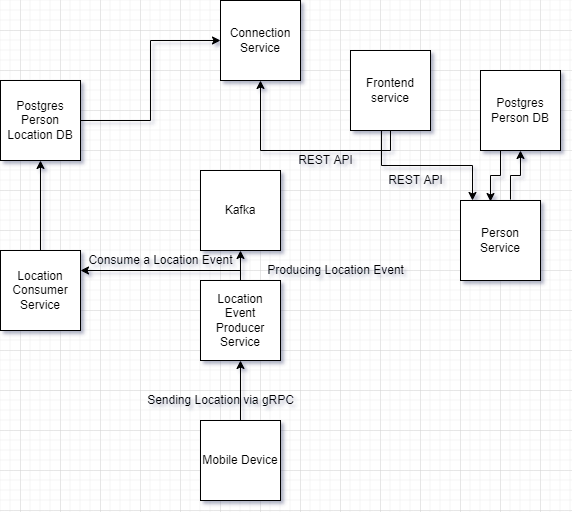

The diagram above was exported from draw.io. Its source (the exported page's mxGraphModel, read from the mxfile embedded in the PNG):
<mxGraphModel dx="868" dy="450" grid="1" gridSize="10" guides="1" tooltips="1" connect="1" arrows="1" fold="1" page="1" pageScale="1" pageWidth="850" pageHeight="1100" math="0" shadow="0">
  <root>
    <mxCell id="0" />
    <mxCell id="1" parent="0" />
    <mxCell id="N-fCXhvbH1P6NbQZw1ss-3" value="" style="edgeStyle=orthogonalEdgeStyle;rounded=0;orthogonalLoop=1;jettySize=auto;html=1;" parent="1" source="N-fCXhvbH1P6NbQZw1ss-1" target="N-fCXhvbH1P6NbQZw1ss-2" edge="1">
      <mxGeometry relative="1" as="geometry" />
    </mxCell>
    <mxCell id="N-fCXhvbH1P6NbQZw1ss-1" value="Mobile Device" style="whiteSpace=wrap;html=1;aspect=fixed;" parent="1" vertex="1">
      <mxGeometry x="380" y="990" width="80" height="80" as="geometry" />
    </mxCell>
    <mxCell id="N-fCXhvbH1P6NbQZw1ss-8" value="" style="edgeStyle=orthogonalEdgeStyle;rounded=0;orthogonalLoop=1;jettySize=auto;html=1;" parent="1" source="N-fCXhvbH1P6NbQZw1ss-2" target="N-fCXhvbH1P6NbQZw1ss-7" edge="1">
      <mxGeometry relative="1" as="geometry" />
    </mxCell>
    <mxCell id="N-fCXhvbH1P6NbQZw1ss-2" value="Location Event Producer Service" style="whiteSpace=wrap;html=1;aspect=fixed;" parent="1" vertex="1">
      <mxGeometry x="380" y="850" width="80" height="80" as="geometry" />
    </mxCell>
    <mxCell id="N-fCXhvbH1P6NbQZw1ss-4" value="Sending Location via gRPC" style="text;html=1;resizable=0;autosize=1;align=center;verticalAlign=middle;points=[];fillColor=none;strokeColor=none;rounded=0;" parent="1" vertex="1">
      <mxGeometry x="320" y="960" width="160" height="20" as="geometry" />
    </mxCell>
    <mxCell id="N-fCXhvbH1P6NbQZw1ss-7" value="Kafka" style="whiteSpace=wrap;html=1;aspect=fixed;" parent="1" vertex="1">
      <mxGeometry x="380" y="740" width="80" height="80" as="geometry" />
    </mxCell>
    <mxCell id="N-fCXhvbH1P6NbQZw1ss-9" value="Producing Location Event" style="text;html=1;resizable=0;autosize=1;align=center;verticalAlign=middle;points=[];fillColor=none;strokeColor=none;rounded=0;" parent="1" vertex="1">
      <mxGeometry x="440" y="830" width="150" height="20" as="geometry" />
    </mxCell>
    <mxCell id="N-fCXhvbH1P6NbQZw1ss-10" value="Location Consumer Service" style="whiteSpace=wrap;html=1;aspect=fixed;" parent="1" vertex="1">
      <mxGeometry x="180" y="820" width="80" height="80" as="geometry" />
    </mxCell>
    <mxCell id="N-fCXhvbH1P6NbQZw1ss-12" value="" style="edgeStyle=orthogonalEdgeStyle;rounded=0;orthogonalLoop=1;jettySize=auto;html=1;entryX=1;entryY=0.25;entryDx=0;entryDy=0;" parent="1" target="N-fCXhvbH1P6NbQZw1ss-10" edge="1">
      <mxGeometry relative="1" as="geometry">
        <mxPoint x="420" y="840" as="sourcePoint" />
        <mxPoint x="430" y="830" as="targetPoint" />
      </mxGeometry>
    </mxCell>
    <mxCell id="N-fCXhvbH1P6NbQZw1ss-13" value="Postgres Person Location DB" style="whiteSpace=wrap;html=1;aspect=fixed;" parent="1" vertex="1">
      <mxGeometry x="180" y="650" width="80" height="80" as="geometry" />
    </mxCell>
    <mxCell id="N-fCXhvbH1P6NbQZw1ss-14" value="" style="edgeStyle=orthogonalEdgeStyle;rounded=0;orthogonalLoop=1;jettySize=auto;html=1;entryX=0.5;entryY=1;entryDx=0;entryDy=0;exitX=0.5;exitY=0;exitDx=0;exitDy=0;" parent="1" source="N-fCXhvbH1P6NbQZw1ss-10" target="N-fCXhvbH1P6NbQZw1ss-13" edge="1">
      <mxGeometry relative="1" as="geometry">
        <mxPoint x="430" y="850" as="sourcePoint" />
        <mxPoint x="330" y="840" as="targetPoint" />
      </mxGeometry>
    </mxCell>
    <mxCell id="N-fCXhvbH1P6NbQZw1ss-16" value="Consume a Location Event" style="text;html=1;resizable=0;autosize=1;align=center;verticalAlign=middle;points=[];fillColor=none;strokeColor=none;rounded=0;" parent="1" vertex="1">
      <mxGeometry x="260" y="820" width="160" height="20" as="geometry" />
    </mxCell>
    <mxCell id="N-fCXhvbH1P6NbQZw1ss-17" value="Postgres Person DB" style="whiteSpace=wrap;html=1;aspect=fixed;" parent="1" vertex="1">
      <mxGeometry x="660" y="640" width="80" height="80" as="geometry" />
    </mxCell>
    <mxCell id="N-fCXhvbH1P6NbQZw1ss-18" value="Person Service" style="whiteSpace=wrap;html=1;aspect=fixed;" parent="1" vertex="1">
      <mxGeometry x="640" y="770" width="80" height="80" as="geometry" />
    </mxCell>
    <mxCell id="N-fCXhvbH1P6NbQZw1ss-20" value="" style="edgeStyle=orthogonalEdgeStyle;rounded=0;orthogonalLoop=1;jettySize=auto;html=1;exitX=0.625;exitY=-0.012;exitDx=0;exitDy=0;exitPerimeter=0;entryX=0.5;entryY=1;entryDx=0;entryDy=0;" parent="1" source="N-fCXhvbH1P6NbQZw1ss-18" target="N-fCXhvbH1P6NbQZw1ss-17" edge="1">
      <mxGeometry relative="1" as="geometry">
        <mxPoint x="430" y="1000" as="sourcePoint" />
        <mxPoint x="430" y="940" as="targetPoint" />
      </mxGeometry>
    </mxCell>
    <mxCell id="N-fCXhvbH1P6NbQZw1ss-21" value="" style="edgeStyle=orthogonalEdgeStyle;rounded=0;orthogonalLoop=1;jettySize=auto;html=1;exitX=0.25;exitY=1;exitDx=0;exitDy=0;entryX=0.375;entryY=0.013;entryDx=0;entryDy=0;entryPerimeter=0;" parent="1" source="N-fCXhvbH1P6NbQZw1ss-17" target="N-fCXhvbH1P6NbQZw1ss-18" edge="1">
      <mxGeometry relative="1" as="geometry">
        <mxPoint x="700" y="720" as="sourcePoint" />
        <mxPoint x="700" y="760" as="targetPoint" />
      </mxGeometry>
    </mxCell>
    <mxCell id="N-fCXhvbH1P6NbQZw1ss-22" value="Frontend service" style="whiteSpace=wrap;html=1;aspect=fixed;" parent="1" vertex="1">
      <mxGeometry x="530" y="620" width="80" height="80" as="geometry" />
    </mxCell>
    <mxCell id="N-fCXhvbH1P6NbQZw1ss-26" value="REST API" style="text;html=1;resizable=0;autosize=1;align=center;verticalAlign=middle;points=[];fillColor=none;strokeColor=none;rounded=0;" parent="1" vertex="1">
      <mxGeometry x="560" y="740" width="70" height="20" as="geometry" />
    </mxCell>
    <mxCell id="N-fCXhvbH1P6NbQZw1ss-27" value="" style="edgeStyle=orthogonalEdgeStyle;rounded=0;orthogonalLoop=1;jettySize=auto;html=1;exitX=0.388;exitY=1;exitDx=0;exitDy=0;exitPerimeter=0;" parent="1" source="N-fCXhvbH1P6NbQZw1ss-22" edge="1">
      <mxGeometry relative="1" as="geometry">
        <mxPoint x="690" y="730" as="sourcePoint" />
        <mxPoint x="652" y="770" as="targetPoint" />
      </mxGeometry>
    </mxCell>
    <mxCell id="N-fCXhvbH1P6NbQZw1ss-28" value="Connection Service" style="whiteSpace=wrap;html=1;aspect=fixed;" parent="1" vertex="1">
      <mxGeometry x="400" y="570" width="80" height="80" as="geometry" />
    </mxCell>
    <mxCell id="N-fCXhvbH1P6NbQZw1ss-30" value="REST API" style="text;html=1;resizable=0;autosize=1;align=center;verticalAlign=middle;points=[];fillColor=none;strokeColor=none;rounded=0;" parent="1" vertex="1">
      <mxGeometry x="470" y="720" width="70" height="20" as="geometry" />
    </mxCell>
    <mxCell id="N-fCXhvbH1P6NbQZw1ss-31" value="" style="edgeStyle=orthogonalEdgeStyle;rounded=0;orthogonalLoop=1;jettySize=auto;html=1;exitX=0.5;exitY=1;exitDx=0;exitDy=0;entryX=0.5;entryY=1;entryDx=0;entryDy=0;" parent="1" source="N-fCXhvbH1P6NbQZw1ss-22" target="N-fCXhvbH1P6NbQZw1ss-28" edge="1">
      <mxGeometry relative="1" as="geometry">
        <mxPoint x="571.04" y="710" as="sourcePoint" />
        <mxPoint x="662" y="780" as="targetPoint" />
      </mxGeometry>
    </mxCell>
    <mxCell id="N-fCXhvbH1P6NbQZw1ss-32" value="" style="edgeStyle=orthogonalEdgeStyle;rounded=0;orthogonalLoop=1;jettySize=auto;html=1;exitX=1;exitY=0.5;exitDx=0;exitDy=0;entryX=0;entryY=0.5;entryDx=0;entryDy=0;" parent="1" source="N-fCXhvbH1P6NbQZw1ss-13" target="N-fCXhvbH1P6NbQZw1ss-28" edge="1">
      <mxGeometry relative="1" as="geometry">
        <mxPoint x="581.04" y="720" as="sourcePoint" />
        <mxPoint x="390" y="580" as="targetPoint" />
      </mxGeometry>
    </mxCell>
  </root>
</mxGraphModel>